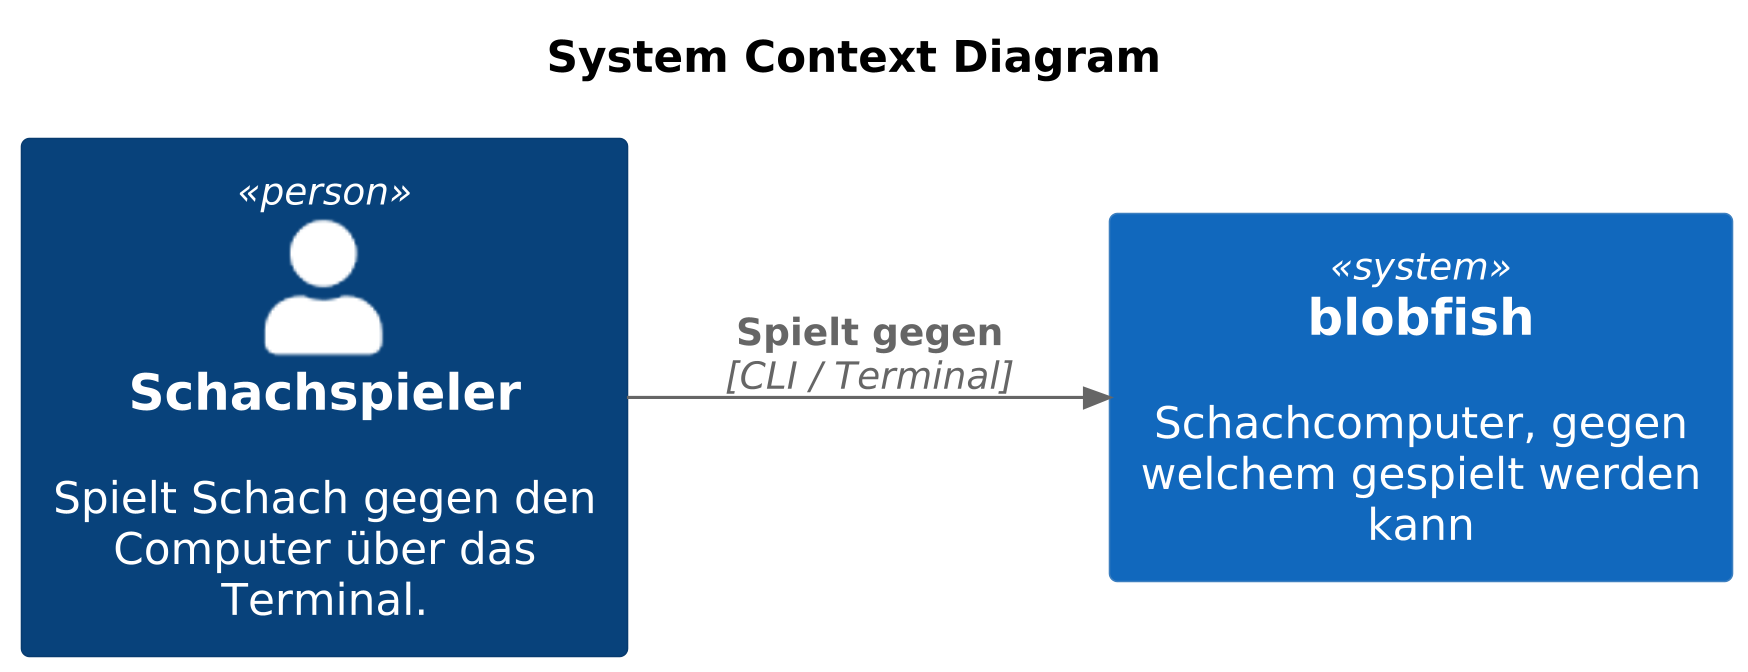

The diagram above was rendered by PlantUML. Its source (embedded in the PNG):
@startuml
!include <C4/C4_Context>
skinparam dpi 300

LAYOUT_LEFT_RIGHT()

title System Context Diagram

Person(player, "Schachspieler", "Spielt Schach gegen den Computer über das Terminal.")

System(blobfish, "blobfish", "Schachcomputer, gegen welchem gespielt werden kann")

Rel(player, blobfish, "Spielt gegen", "CLI / Terminal")

@enduml